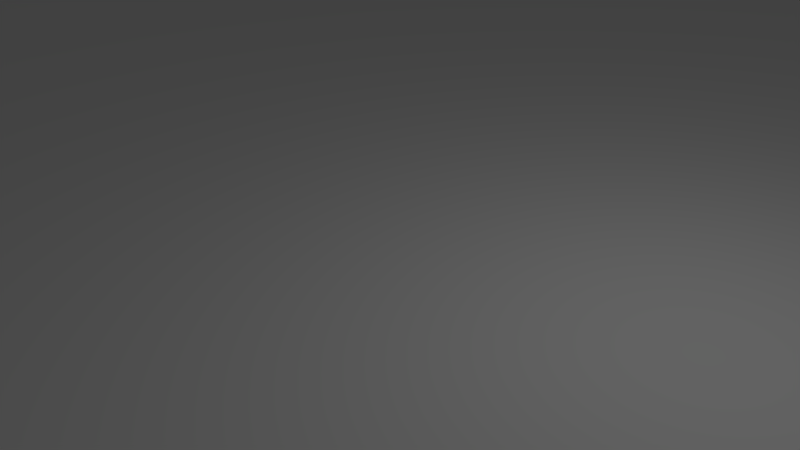 # Source: grid.blend  (saved by Blender 2.76.0; exported with 4.5.12 LTS)
import bpy
from mathutils import Matrix  # noqa: F401  (used for matrix-valued properties, if any)

bpy.ops.wm.read_factory_settings(use_empty=True)
scene = bpy.context.scene
scene.name = 'Scene'

# ---- collections
col_collection_1 = bpy.data.collections.new('Collection 1'); scene.collection.children.link(col_collection_1)

# ---- materials (node trees are filled in below, after node groups)
mat_material = bpy.data.materials.new('Material')
mat_material.alpha_threshold = 0.0
mat_material.use_transparent_shadow = False
mat_material.diffuse_color = (1.0, 1.0, 1.0, 1.0)
mat_material.roughness = 0.5
mat_material.specular_intensity = 0.0
mat_material.line_color = (0.0, 0.0, 0.0, 1.0)

# ---- material node trees

# ---- world
world_world = bpy.data.worlds.new('World'); scene.world = world_world
world_world.color = (0.05088, 0.05088, 0.05088)
world_world.use_sun_shadow = False
world_world.sun_shadow_jitter_overblur = 0.0
world_world.cycles.sampling_method = 'MANUAL'
world_world.cycles.sample_map_resolution = 256

# ---- cameras
cam_camera = bpy.data.cameras.new('Camera')
cam_camera.clip_end = 100.0
cam_camera.lens = 35.0
cam_camera.sensor_width = 32.0
cam_camera.sensor_height = 18.0
cam_camera.ortho_scale = 7.314
cam_camera.dof.focus_distance = 0.0
cam_camera.dof.aperture_fstop = 128.0

# ---- lights
light_lamp = bpy.data.lights.new('Lamp', 'POINT')
light_lamp.transmission_factor = 0.0
light_lamp.cutoff_distance = 30.0
light_lamp.energy = 100.0
light_lamp.shadow_buffer_clip_start = 1.001
light_lamp.shadow_soft_size = 0.1
light_lamp.shadow_maximum_resolution = 0.006
light_lamp.use_absolute_resolution = True
light_lamp.cycles.use_multiple_importance_sampling = False

# ---- meshes
me_plane = bpy.data.meshes.new('Plane')
me_plane.from_pydata([(-1.0, -1.0, 0.0), (1.0, -1.0, 0.0), (-1.0, 1.0, 0.0), (1.0, 1.0, 0.0)], [], [(0, 1, 3, 2)])
_uv = me_plane.uv_layers.new(name='UVMap')
_uv.uv.foreach_set('vector', [-49.5, -49.5, 50.5, -49.5, 50.5, 50.5, -49.5, 50.5])
me_plane.materials.append(mat_material)
me_plane.use_remesh_preserve_volume = False
me_plane.use_remesh_preserve_attributes = False
me_plane.use_mirror_vertex_groups = False
me_plane.update()

# ---- objects
ob_plane = bpy.data.objects.new('Plane', me_plane)
ob_lamp = bpy.data.objects.new('Lamp', light_lamp)
ob_camera = bpy.data.objects.new('Camera', cam_camera)

# ---- transforms, parenting, visibility, modifiers, constraints
ob_plane.location = (0.0, 0.0, 0.0)
ob_plane.scale = (100.0, 100.0, 1.0)
ob_plane.lineart.crease_threshold = 0.0
ob_lamp.location = (4.076, 1.005, 5.904)
ob_lamp.rotation_euler = (0.6503, 0.05522, 1.866)
ob_lamp.lock_rotations_4d = False
ob_lamp.empty_display_type = 'ARROWS'
ob_lamp.color = (0.0, 0.0, 0.0, 0.0)
ob_lamp.lineart.crease_threshold = 0.0
ob_camera.location = (7.481, -6.508, 5.344)
ob_camera.rotation_euler = (1.109, 0.01082, 0.8149)
ob_camera.lock_rotations_4d = False
ob_camera.empty_display_type = 'ARROWS'
ob_camera.color = (0.0, 0.0, 0.0, 0.0)
ob_camera.display_type = 'WIRE'
ob_camera.lineart.crease_threshold = 0.0

# ---- collection membership
col_collection_1.objects.link(ob_plane)
col_collection_1.objects.link(ob_lamp)
col_collection_1.objects.link(ob_camera)

# ---- scene / render settings (as saved in the file)
scene.camera = ob_camera
scene.frame_start = 1; scene.frame_end = 250; scene.frame_set(1)
scene.render.engine = 'BLENDER_EEVEE_NEXT'
scene.render.resolution_percentage = 50
scene.render.dither_intensity = 0.0
scene.cycles.use_denoising = False
scene.cycles.samples = 10
scene.cycles.sampling_pattern = 'TABULATED_SOBOL'
scene.cycles.light_sampling_threshold = 0.0
scene.cycles.use_adaptive_sampling = False
scene.cycles.use_light_tree = False
scene.cycles.blur_glossy = 0.0
scene.cycles.pixel_filter_type = 'GAUSSIAN'
scene.cycles.sample_clamp_indirect = 0.0
scene.view_settings.view_transform = 'Standard'
bpy.context.view_layer.update()
